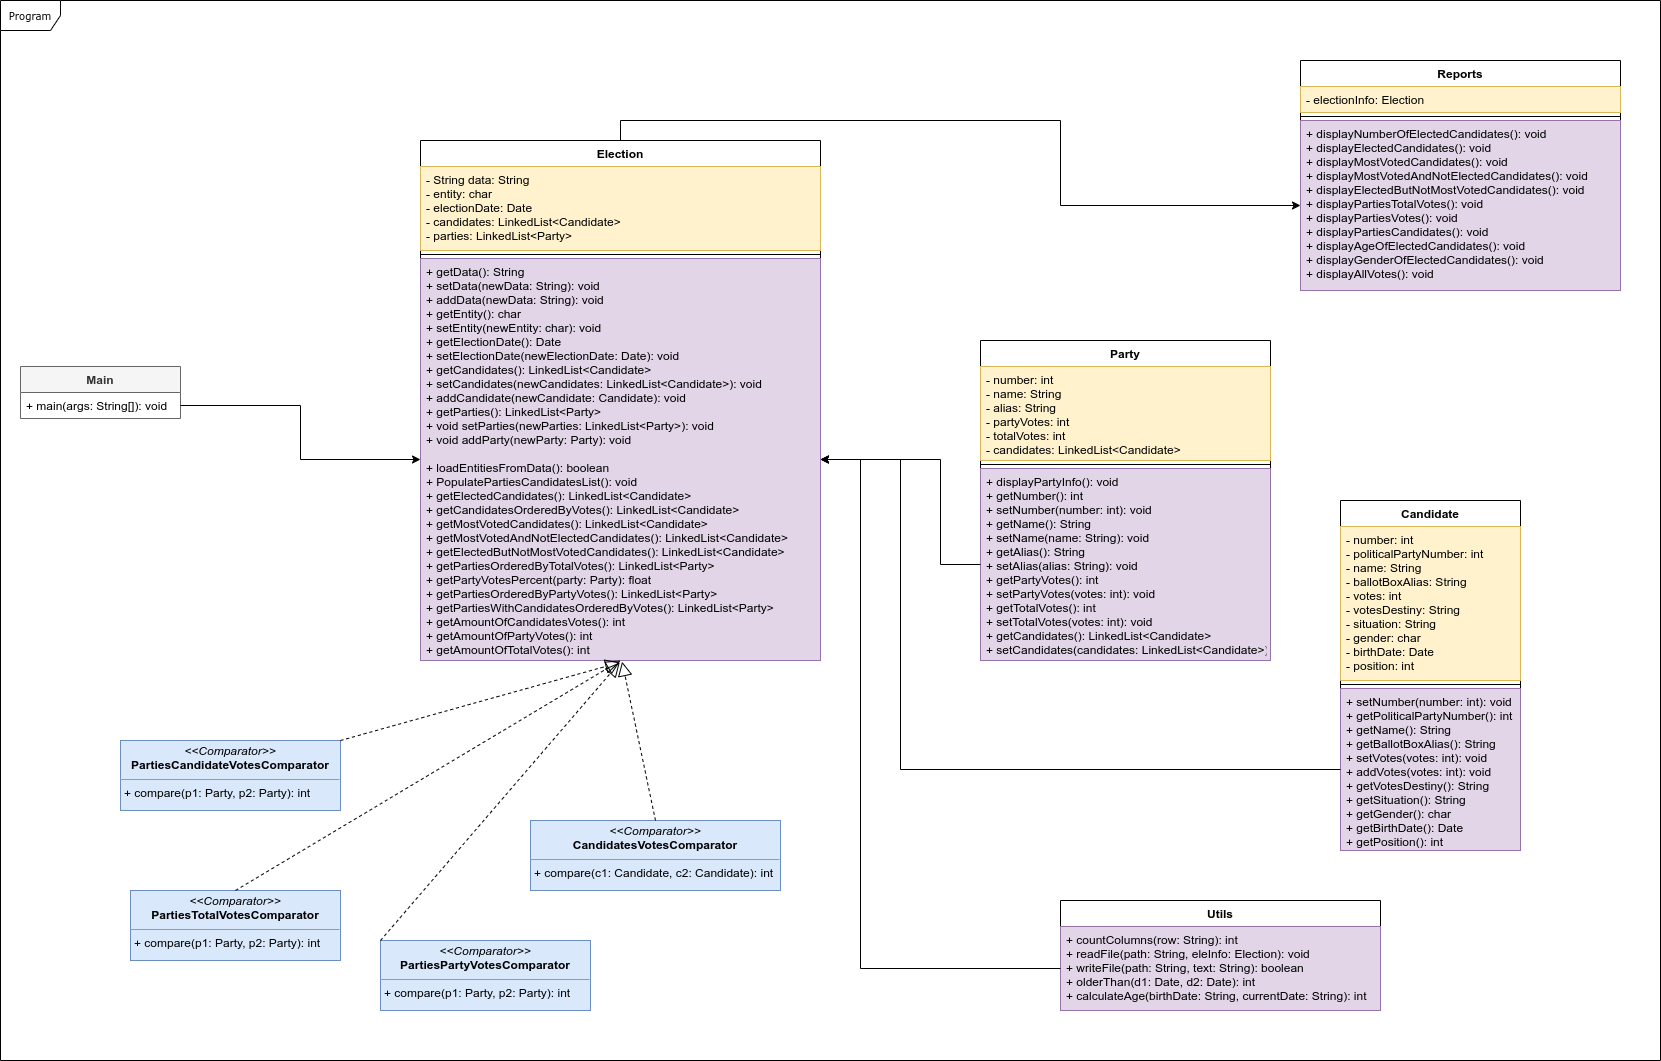

The diagram above was exported from draw.io. Its source (the exported page's mxGraphModel, read from the mxfile embedded in the PNG):
<mxGraphModel dx="2070" dy="1163" grid="1" gridSize="10" guides="1" tooltips="1" connect="1" arrows="1" fold="1" page="1" pageScale="1" pageWidth="850" pageHeight="1100" background="none" math="0" shadow="0">
  <root>
    <mxCell id="0" />
    <mxCell id="1" parent="0" />
    <mxCell id="17acba5748e5396b-1" value="Program" style="shape=umlFrame;whiteSpace=wrap;html=1;rounded=0;shadow=0;comic=0;labelBackgroundColor=none;strokeWidth=1;fontFamily=Verdana;fontSize=10;align=center;" parent="1" vertex="1">
      <mxGeometry x="20" y="20" width="1660" height="1060" as="geometry" />
    </mxCell>
    <mxCell id="B2bM4rOmxicmDUq13-Vz-43" value="Main" style="swimlane;fontStyle=1;align=center;verticalAlign=top;childLayout=stackLayout;horizontal=1;startSize=26;horizontalStack=0;resizeParent=1;resizeParentMax=0;resizeLast=0;collapsible=1;marginBottom=0;fillColor=#f5f5f5;fontColor=#333333;strokeColor=#666666;" vertex="1" parent="1">
      <mxGeometry x="40" y="386" width="160" height="52" as="geometry" />
    </mxCell>
    <mxCell id="B2bM4rOmxicmDUq13-Vz-46" value="+ main(args: String[]): void" style="text;strokeColor=none;fillColor=none;align=left;verticalAlign=top;spacingLeft=4;spacingRight=4;overflow=hidden;rotatable=0;points=[[0,0.5],[1,0.5]];portConstraint=eastwest;" vertex="1" parent="B2bM4rOmxicmDUq13-Vz-43">
      <mxGeometry y="26" width="160" height="26" as="geometry" />
    </mxCell>
    <mxCell id="B2bM4rOmxicmDUq13-Vz-97" style="edgeStyle=orthogonalEdgeStyle;rounded=0;orthogonalLoop=1;jettySize=auto;html=1;exitX=0.5;exitY=0;exitDx=0;exitDy=0;entryX=0;entryY=0.5;entryDx=0;entryDy=0;" edge="1" parent="1" source="B2bM4rOmxicmDUq13-Vz-47" target="B2bM4rOmxicmDUq13-Vz-61">
      <mxGeometry relative="1" as="geometry" />
    </mxCell>
    <mxCell id="B2bM4rOmxicmDUq13-Vz-47" value="Election" style="swimlane;fontStyle=1;align=center;verticalAlign=top;childLayout=stackLayout;horizontal=1;startSize=26;horizontalStack=0;resizeParent=1;resizeParentMax=0;resizeLast=0;collapsible=1;marginBottom=0;" vertex="1" parent="1">
      <mxGeometry x="440" y="160" width="400" height="520" as="geometry" />
    </mxCell>
    <mxCell id="B2bM4rOmxicmDUq13-Vz-48" value="- String data: String&#10;- entity: char&#10;- electionDate: Date&#10;- candidates: LinkedList&lt;Candidate&gt;&#10;- parties: LinkedList&lt;Party&gt;" style="text;strokeColor=#d6b656;fillColor=#fff2cc;align=left;verticalAlign=top;spacingLeft=4;spacingRight=4;overflow=hidden;rotatable=0;points=[[0,0.5],[1,0.5]];portConstraint=eastwest;" vertex="1" parent="B2bM4rOmxicmDUq13-Vz-47">
      <mxGeometry y="26" width="400" height="84" as="geometry" />
    </mxCell>
    <mxCell id="B2bM4rOmxicmDUq13-Vz-49" value="" style="line;strokeWidth=1;fillColor=none;align=left;verticalAlign=middle;spacingTop=-1;spacingLeft=3;spacingRight=3;rotatable=0;labelPosition=right;points=[];portConstraint=eastwest;" vertex="1" parent="B2bM4rOmxicmDUq13-Vz-47">
      <mxGeometry y="110" width="400" height="8" as="geometry" />
    </mxCell>
    <mxCell id="B2bM4rOmxicmDUq13-Vz-50" value="+ getData(): String&#10;+ setData(newData: String): void&#10;+ addData(newData: String): void&#10;+ getEntity(): char&#10;+ setEntity(newEntity: char): void&#10;+ getElectionDate(): Date&#10;+ setElectionDate(newElectionDate: Date): void&#10;+ getCandidates(): LinkedList&lt;Candidate&gt;&#10;+ setCandidates(newCandidates: LinkedList&lt;Candidate&gt;): void&#10;+ addCandidate(newCandidate: Candidate): void&#10;+ getParties(): LinkedList&lt;Party&gt;&#10;+ void setParties(newParties: LinkedList&lt;Party&gt;): void&#10;+ void addParty(newParty: Party): void&#10;&#10;+ loadEntitiesFromData(): boolean&#10;+ PopulatePartiesCandidatesList(): void&#10;+ getElectedCandidates(): LinkedList&lt;Candidate&gt;&#10;+ getCandidatesOrderedByVotes(): LinkedList&lt;Candidate&gt;&#10;+ getMostVotedCandidates(): LinkedList&lt;Candidate&gt;&#10;+ getMostVotedAndNotElectedCandidates(): LinkedList&lt;Candidate&gt;&#10;+ getElectedButNotMostVotedCandidates(): LinkedList&lt;Candidate&gt;&#10;+ getPartiesOrderedByTotalVotes(): LinkedList&lt;Party&gt;&#10;+ getPartyVotesPercent(party: Party): float&#10;+ getPartiesOrderedByPartyVotes(): LinkedList&lt;Party&gt;&#10;+ getPartiesWithCandidatesOrderedByVotes(): LinkedList&lt;Party&gt;&#10;+ getAmountOfCandidatesVotes(): int&#10;+ getAmountOfPartyVotes(): int&#10;+ getAmountOfTotalVotes(): int" style="text;strokeColor=#9673a6;fillColor=#e1d5e7;align=left;verticalAlign=top;spacingLeft=4;spacingRight=4;overflow=hidden;rotatable=0;points=[[0,0.5],[1,0.5]];portConstraint=eastwest;" vertex="1" parent="B2bM4rOmxicmDUq13-Vz-47">
      <mxGeometry y="118" width="400" height="402" as="geometry" />
    </mxCell>
    <mxCell id="B2bM4rOmxicmDUq13-Vz-54" value="Utils" style="swimlane;fontStyle=1;align=center;verticalAlign=top;childLayout=stackLayout;horizontal=1;startSize=26;horizontalStack=0;resizeParent=1;resizeParentMax=0;resizeLast=0;collapsible=1;marginBottom=0;" vertex="1" parent="1">
      <mxGeometry x="1080" y="920" width="320" height="110" as="geometry" />
    </mxCell>
    <mxCell id="B2bM4rOmxicmDUq13-Vz-57" value="+ countColumns(row: String): int&#10;+ readFile(path: String, eleInfo: Election): void&#10;+ writeFile(path: String, text: String): boolean&#10;+ olderThan(d1: Date, d2: Date): int&#10;+ calculateAge(birthDate: String, currentDate: String): int" style="text;strokeColor=#9673a6;fillColor=#e1d5e7;align=left;verticalAlign=top;spacingLeft=4;spacingRight=4;overflow=hidden;rotatable=0;points=[[0,0.5],[1,0.5]];portConstraint=eastwest;" vertex="1" parent="B2bM4rOmxicmDUq13-Vz-54">
      <mxGeometry y="26" width="320" height="84" as="geometry" />
    </mxCell>
    <mxCell id="B2bM4rOmxicmDUq13-Vz-58" value="Reports" style="swimlane;fontStyle=1;align=center;verticalAlign=top;childLayout=stackLayout;horizontal=1;startSize=26;horizontalStack=0;resizeParent=1;resizeParentMax=0;resizeLast=0;collapsible=1;marginBottom=0;" vertex="1" parent="1">
      <mxGeometry x="1320" y="80" width="320" height="230" as="geometry" />
    </mxCell>
    <mxCell id="B2bM4rOmxicmDUq13-Vz-59" value="- electionInfo: Election" style="text;strokeColor=#d6b656;fillColor=#fff2cc;align=left;verticalAlign=top;spacingLeft=4;spacingRight=4;overflow=hidden;rotatable=0;points=[[0,0.5],[1,0.5]];portConstraint=eastwest;" vertex="1" parent="B2bM4rOmxicmDUq13-Vz-58">
      <mxGeometry y="26" width="320" height="26" as="geometry" />
    </mxCell>
    <mxCell id="B2bM4rOmxicmDUq13-Vz-60" value="" style="line;strokeWidth=1;fillColor=none;align=left;verticalAlign=middle;spacingTop=-1;spacingLeft=3;spacingRight=3;rotatable=0;labelPosition=right;points=[];portConstraint=eastwest;" vertex="1" parent="B2bM4rOmxicmDUq13-Vz-58">
      <mxGeometry y="52" width="320" height="8" as="geometry" />
    </mxCell>
    <mxCell id="B2bM4rOmxicmDUq13-Vz-61" value="+ displayNumberOfElectedCandidates(): void&#10;+ displayElectedCandidates(): void&#10;+ displayMostVotedCandidates(): void&#10;+ displayMostVotedAndNotElectedCandidates(): void&#10;+ displayElectedButNotMostVotedCandidates(): void&#10;+ displayPartiesTotalVotes(): void&#10;+ displayPartiesVotes(): void&#10;+ displayPartiesCandidates(): void&#10;+ displayAgeOfElectedCandidates(): void&#10;+ displayGenderOfElectedCandidates(): void&#10;+ displayAllVotes(): void" style="text;strokeColor=#9673a6;fillColor=#e1d5e7;align=left;verticalAlign=top;spacingLeft=4;spacingRight=4;overflow=hidden;rotatable=0;points=[[0,0.5],[1,0.5]];portConstraint=eastwest;" vertex="1" parent="B2bM4rOmxicmDUq13-Vz-58">
      <mxGeometry y="60" width="320" height="170" as="geometry" />
    </mxCell>
    <mxCell id="B2bM4rOmxicmDUq13-Vz-62" value="Candidate" style="swimlane;fontStyle=1;align=center;verticalAlign=top;childLayout=stackLayout;horizontal=1;startSize=26;horizontalStack=0;resizeParent=1;resizeParentMax=0;resizeLast=0;collapsible=1;marginBottom=0;" vertex="1" parent="1">
      <mxGeometry x="1360" y="520" width="180" height="350" as="geometry" />
    </mxCell>
    <mxCell id="B2bM4rOmxicmDUq13-Vz-63" value="- number: int&#10;- politicalPartyNumber: int&#10;- name: String&#10;- ballotBoxAlias: String&#10;- votes: int&#10;- votesDestiny: String&#10;- situation: String&#10;- gender: char&#10;- birthDate: Date&#10;- position: int" style="text;strokeColor=#d6b656;fillColor=#fff2cc;align=left;verticalAlign=top;spacingLeft=4;spacingRight=4;overflow=hidden;rotatable=0;points=[[0,0.5],[1,0.5]];portConstraint=eastwest;" vertex="1" parent="B2bM4rOmxicmDUq13-Vz-62">
      <mxGeometry y="26" width="180" height="154" as="geometry" />
    </mxCell>
    <mxCell id="B2bM4rOmxicmDUq13-Vz-64" value="" style="line;strokeWidth=1;fillColor=none;align=left;verticalAlign=middle;spacingTop=-1;spacingLeft=3;spacingRight=3;rotatable=0;labelPosition=right;points=[];portConstraint=eastwest;" vertex="1" parent="B2bM4rOmxicmDUq13-Vz-62">
      <mxGeometry y="180" width="180" height="8" as="geometry" />
    </mxCell>
    <mxCell id="B2bM4rOmxicmDUq13-Vz-65" value="+ setNumber(number: int): void&#10;+ getPoliticalPartyNumber(): int&#10;+ getName(): String&#10;+ getBallotBoxAlias(): String&#10;+ setVotes(votes: int): void&#10;+ addVotes(votes: int): void&#10;+ getVotesDestiny(): String&#10;+ getSituation(): String&#10;+ getGender(): char&#10;+ getBirthDate(): Date&#10;+ getPosition(): int" style="text;strokeColor=#9673a6;fillColor=#e1d5e7;align=left;verticalAlign=top;spacingLeft=4;spacingRight=4;overflow=hidden;rotatable=0;points=[[0,0.5],[1,0.5]];portConstraint=eastwest;" vertex="1" parent="B2bM4rOmxicmDUq13-Vz-62">
      <mxGeometry y="188" width="180" height="162" as="geometry" />
    </mxCell>
    <mxCell id="B2bM4rOmxicmDUq13-Vz-66" value="Party" style="swimlane;fontStyle=1;align=center;verticalAlign=top;childLayout=stackLayout;horizontal=1;startSize=26;horizontalStack=0;resizeParent=1;resizeParentMax=0;resizeLast=0;collapsible=1;marginBottom=0;" vertex="1" parent="1">
      <mxGeometry x="1000" y="360" width="290" height="320" as="geometry" />
    </mxCell>
    <mxCell id="B2bM4rOmxicmDUq13-Vz-67" value="- number: int&#10;- name: String&#10;- alias: String&#10;- partyVotes: int&#10;- totalVotes: int&#10;- candidates: LinkedList&lt;Candidate&gt;" style="text;strokeColor=#d6b656;fillColor=#fff2cc;align=left;verticalAlign=top;spacingLeft=4;spacingRight=4;overflow=hidden;rotatable=0;points=[[0,0.5],[1,0.5]];portConstraint=eastwest;" vertex="1" parent="B2bM4rOmxicmDUq13-Vz-66">
      <mxGeometry y="26" width="290" height="94" as="geometry" />
    </mxCell>
    <mxCell id="B2bM4rOmxicmDUq13-Vz-68" value="" style="line;strokeWidth=1;fillColor=none;align=left;verticalAlign=middle;spacingTop=-1;spacingLeft=3;spacingRight=3;rotatable=0;labelPosition=right;points=[];portConstraint=eastwest;" vertex="1" parent="B2bM4rOmxicmDUq13-Vz-66">
      <mxGeometry y="120" width="290" height="8" as="geometry" />
    </mxCell>
    <mxCell id="B2bM4rOmxicmDUq13-Vz-69" value="+ displayPartyInfo(): void&#10;+ getNumber(): int&#10;+ setNumber(number: int): void&#10;+ getName(): String&#10;+ setName(name: String): void&#10;+ getAlias(): String&#10;+ setAlias(alias: String): void&#10;+ getPartyVotes(): int&#10;+ setPartyVotes(votes: int): void&#10;+ getTotalVotes(): int&#10;+ setTotalVotes(votes: int): void&#10;+ getCandidates(): LinkedList&lt;Candidate&gt;&#10;+ setCandidates(candidates: LinkedList&lt;Candidate&gt;): void" style="text;strokeColor=#9673a6;fillColor=#e1d5e7;align=left;verticalAlign=top;spacingLeft=4;spacingRight=4;overflow=hidden;rotatable=0;points=[[0,0.5],[1,0.5]];portConstraint=eastwest;" vertex="1" parent="B2bM4rOmxicmDUq13-Vz-66">
      <mxGeometry y="128" width="290" height="192" as="geometry" />
    </mxCell>
    <mxCell id="B2bM4rOmxicmDUq13-Vz-71" value="&lt;p style=&quot;margin: 0px ; margin-top: 4px ; text-align: center&quot;&gt;&lt;i&gt;&amp;lt;&amp;lt;Comparator&amp;gt;&amp;gt;&lt;/i&gt;&lt;br&gt;&lt;b&gt;CandidatesVotesComparator&lt;/b&gt;&lt;/p&gt;&lt;hr size=&quot;1&quot;&gt;&lt;p style=&quot;margin: 0px ; margin-left: 4px&quot;&gt;+ compare(c1: Candidate, c2: Candidate): int&lt;br&gt;&lt;/p&gt;" style="verticalAlign=top;align=left;overflow=fill;fontSize=12;fontFamily=Helvetica;html=1;fillColor=#dae8fc;strokeColor=#6c8ebf;" vertex="1" parent="1">
      <mxGeometry x="550" y="840" width="250" height="70" as="geometry" />
    </mxCell>
    <mxCell id="B2bM4rOmxicmDUq13-Vz-73" value="&lt;p style=&quot;margin: 0px ; margin-top: 4px ; text-align: center&quot;&gt;&lt;i&gt;&amp;lt;&amp;lt;Comparator&amp;gt;&amp;gt;&lt;/i&gt;&lt;br&gt;&lt;b&gt;PartiesCandidateVotesComparator&lt;/b&gt;&lt;br&gt;&lt;/p&gt;&lt;hr size=&quot;1&quot;&gt;&lt;p style=&quot;margin: 0px ; margin-left: 4px&quot;&gt;+ compare(p1: Party, p2: Party): int&lt;br&gt;&lt;/p&gt;" style="verticalAlign=top;align=left;overflow=fill;fontSize=12;fontFamily=Helvetica;html=1;fillColor=#dae8fc;strokeColor=#6c8ebf;" vertex="1" parent="1">
      <mxGeometry x="140" y="760" width="220" height="70" as="geometry" />
    </mxCell>
    <mxCell id="B2bM4rOmxicmDUq13-Vz-75" value="&lt;p style=&quot;margin: 4px 0px 0px ; text-align: center&quot;&gt;&lt;i&gt;&amp;lt;&amp;lt;Comparator&amp;gt;&amp;gt;&lt;/i&gt;&lt;br&gt;&lt;b&gt;PartiesTotalVotesComparator&lt;/b&gt;&lt;br&gt;&lt;/p&gt;&lt;hr size=&quot;1&quot;&gt;&lt;p style=&quot;margin: 0px 0px 0px 4px&quot;&gt;+ compare(p1: Party, p2: Party): int&lt;/p&gt;" style="verticalAlign=top;align=left;overflow=fill;fontSize=12;fontFamily=Helvetica;html=1;fillColor=#dae8fc;strokeColor=#6c8ebf;" vertex="1" parent="1">
      <mxGeometry x="150" y="910" width="210" height="70" as="geometry" />
    </mxCell>
    <mxCell id="B2bM4rOmxicmDUq13-Vz-76" value="&lt;p style=&quot;margin: 4px 0px 0px ; text-align: center&quot;&gt;&lt;i&gt;&amp;lt;&amp;lt;Comparator&amp;gt;&amp;gt;&lt;/i&gt;&lt;br&gt;&lt;b&gt;PartiesPartyVotesComparator&lt;/b&gt;&lt;br&gt;&lt;/p&gt;&lt;hr size=&quot;1&quot;&gt;&lt;p style=&quot;margin: 0px 0px 0px 4px&quot;&gt;+ compare(p1: Party, p2: Party): int&lt;/p&gt;" style="verticalAlign=top;align=left;overflow=fill;fontSize=12;fontFamily=Helvetica;html=1;fillColor=#dae8fc;strokeColor=#6c8ebf;" vertex="1" parent="1">
      <mxGeometry x="400" y="960" width="210" height="70" as="geometry" />
    </mxCell>
    <mxCell id="B2bM4rOmxicmDUq13-Vz-94" style="edgeStyle=orthogonalEdgeStyle;rounded=0;orthogonalLoop=1;jettySize=auto;html=1;entryX=1;entryY=0.5;entryDx=0;entryDy=0;" edge="1" parent="1" source="B2bM4rOmxicmDUq13-Vz-65" target="B2bM4rOmxicmDUq13-Vz-50">
      <mxGeometry relative="1" as="geometry">
        <Array as="points">
          <mxPoint x="920" y="789" />
          <mxPoint x="920" y="479" />
        </Array>
      </mxGeometry>
    </mxCell>
    <mxCell id="B2bM4rOmxicmDUq13-Vz-95" style="edgeStyle=orthogonalEdgeStyle;rounded=0;orthogonalLoop=1;jettySize=auto;html=1;entryX=1;entryY=0.5;entryDx=0;entryDy=0;" edge="1" parent="1" source="B2bM4rOmxicmDUq13-Vz-69" target="B2bM4rOmxicmDUq13-Vz-50">
      <mxGeometry relative="1" as="geometry">
        <Array as="points">
          <mxPoint x="960" y="584" />
          <mxPoint x="960" y="479" />
        </Array>
      </mxGeometry>
    </mxCell>
    <mxCell id="B2bM4rOmxicmDUq13-Vz-96" style="edgeStyle=orthogonalEdgeStyle;rounded=0;orthogonalLoop=1;jettySize=auto;html=1;entryX=1;entryY=0.5;entryDx=0;entryDy=0;" edge="1" parent="1" source="B2bM4rOmxicmDUq13-Vz-57" target="B2bM4rOmxicmDUq13-Vz-50">
      <mxGeometry relative="1" as="geometry">
        <Array as="points">
          <mxPoint x="880" y="988" />
          <mxPoint x="880" y="479" />
        </Array>
      </mxGeometry>
    </mxCell>
    <mxCell id="B2bM4rOmxicmDUq13-Vz-98" style="edgeStyle=orthogonalEdgeStyle;rounded=0;orthogonalLoop=1;jettySize=auto;html=1;entryX=0;entryY=0.5;entryDx=0;entryDy=0;" edge="1" parent="1" source="B2bM4rOmxicmDUq13-Vz-46" target="B2bM4rOmxicmDUq13-Vz-50">
      <mxGeometry relative="1" as="geometry" />
    </mxCell>
    <mxCell id="B2bM4rOmxicmDUq13-Vz-99" value="" style="endArrow=block;dashed=1;endFill=0;endSize=12;html=1;rounded=0;exitX=0.5;exitY=0;exitDx=0;exitDy=0;" edge="1" parent="1" source="B2bM4rOmxicmDUq13-Vz-75">
      <mxGeometry width="160" relative="1" as="geometry">
        <mxPoint x="350" y="860" as="sourcePoint" />
        <mxPoint x="640" y="680" as="targetPoint" />
      </mxGeometry>
    </mxCell>
    <mxCell id="B2bM4rOmxicmDUq13-Vz-100" value="" style="endArrow=block;dashed=1;endFill=0;endSize=12;html=1;rounded=0;entryX=0.498;entryY=1.005;entryDx=0;entryDy=0;entryPerimeter=0;exitX=0;exitY=0;exitDx=0;exitDy=0;" edge="1" parent="1" source="B2bM4rOmxicmDUq13-Vz-76" target="B2bM4rOmxicmDUq13-Vz-50">
      <mxGeometry width="160" relative="1" as="geometry">
        <mxPoint x="410" y="810" as="sourcePoint" />
        <mxPoint x="640" y="690" as="targetPoint" />
      </mxGeometry>
    </mxCell>
    <mxCell id="B2bM4rOmxicmDUq13-Vz-101" value="" style="endArrow=block;dashed=1;endFill=0;endSize=12;html=1;rounded=0;entryX=0.504;entryY=1.003;entryDx=0;entryDy=0;entryPerimeter=0;exitX=0.5;exitY=0;exitDx=0;exitDy=0;" edge="1" parent="1" source="B2bM4rOmxicmDUq13-Vz-71" target="B2bM4rOmxicmDUq13-Vz-50">
      <mxGeometry width="160" relative="1" as="geometry">
        <mxPoint x="890" y="600" as="sourcePoint" />
        <mxPoint x="1050" y="600" as="targetPoint" />
      </mxGeometry>
    </mxCell>
    <mxCell id="B2bM4rOmxicmDUq13-Vz-102" value="" style="endArrow=block;dashed=1;endFill=0;endSize=12;html=1;rounded=0;exitX=1;exitY=0;exitDx=0;exitDy=0;entryX=0.498;entryY=1.005;entryDx=0;entryDy=0;entryPerimeter=0;" edge="1" parent="1" source="B2bM4rOmxicmDUq13-Vz-73" target="B2bM4rOmxicmDUq13-Vz-50">
      <mxGeometry width="160" relative="1" as="geometry">
        <mxPoint x="400" y="780" as="sourcePoint" />
        <mxPoint x="560" y="780" as="targetPoint" />
      </mxGeometry>
    </mxCell>
  </root>
</mxGraphModel>